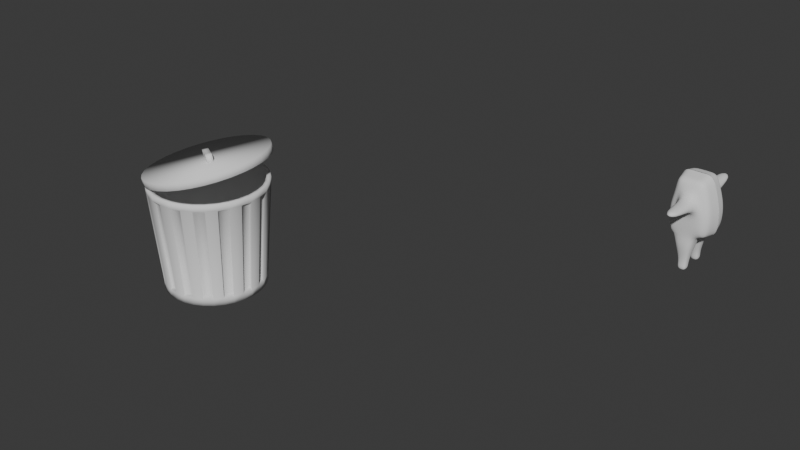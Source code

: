 # Source: Racoon5.blend  (saved by Blender 4.1.24; exported with 4.5.12 LTS)
import bpy
from mathutils import Matrix  # noqa: F401  (used for matrix-valued properties, if any)

bpy.ops.wm.read_factory_settings(use_empty=True)
scene = bpy.context.scene
scene.name = 'Scene'

# ---- collections
col_collection = bpy.data.collections.new('Collection'); scene.collection.children.link(col_collection)

# ---- world
world_world = bpy.data.worlds.new('World'); scene.world = world_world
world_world.use_nodes = True; world_world.node_tree.nodes.clear()
_N = world_world.node_tree.nodes; _L = world_world.node_tree.links
n0 = _N.new('ShaderNodeOutputWorld'); n0.name = 'World Output'; n0.location = (300, 300)
n1 = _N.new('ShaderNodeBackground'); n1.name = 'Background'; n1.location = (10, 300)
n1.inputs[0].default_value = (0.05088, 0.05088, 0.05088, 1.0)
_L.new(n1.outputs[0], n0.inputs[0])
n0.is_active_output = True
world_world.color = (0.05088, 0.05088, 0.05088)
world_world.use_sun_shadow = False
world_world.sun_shadow_jitter_overblur = 0.0

# ---- meshes
me_circle = bpy.data.meshes.new('Circle')
me_circle.from_pydata([(-1.879e-10, 0.9248, 0.005291), (-0.1804, 0.907, 0.005291), (-0.3539, 0.8544, 0.005291), (-0.5138, 0.7689, 0.005291), (-0.6539, 0.6539, 0.005291), (-0.7689, 0.5138, 0.005291), (-0.8544, 0.3539, 0.005291), (-0.907, 0.1804, 0.005291), (-0.9248, 3.006e-10, 0.005291), (-0.907, -0.1804, 0.005291), (-0.8544, -0.3539, 0.005291), (-0.7689, -0.5138, 0.005291), (-0.6539, -0.6539, 0.005291), (-0.5138, -0.7689, 0.005291), (-0.3539, -0.8544, 0.005291), (-0.1804, -0.907, 0.005291), (-1.879e-10, -0.9248, 0.005291), (0.1804, -0.907, 0.005291), (0.3539, -0.8544, 0.005291), (0.5138, -0.7689, 0.005291), (0.6539, -0.6539, 0.005291), (0.7689, -0.5138, 0.005291), (0.8544, -0.3539, 0.005291), (0.907, -0.1804, 0.005291), (0.9248, 3.006e-10, 0.005291), (0.907, 0.1804, 0.005291), (0.8544, 0.3539, 0.005291), (0.7689, 0.5138, 0.005291), (0.6539, 0.6539, 0.005291), (0.5138, 0.7689, 0.005291), (0.3539, 0.8544, 0.005291), (0.1804, 0.907, 0.005291), (-1.879e-10, 0.9248, 0.1354), (-0.1804, 0.907, 0.1354), (-0.3539, 0.8544, 0.1354), (-0.5138, 0.7689, 0.1354), (-0.6539, 0.6539, 0.1354), (-0.7689, 0.5138, 0.1354), (-0.8544, 0.3539, 0.1354), (-0.907, 0.1804, 0.1354), (-0.9248, 3.006e-10, 0.1354), (-0.907, -0.1804, 0.1354), (-0.8544, -0.3539, 0.1354), (-0.7689, -0.5138, 0.1354), (-0.6539, -0.6539, 0.1354), (-0.5138, -0.7689, 0.1354), (-0.3539, -0.8544, 0.1354), (-0.1804, -0.907, 0.1354), (-1.879e-10, -0.9248, 0.1354), (0.1804, -0.907, 0.1354), (0.3539, -0.8544, 0.1354), (0.5138, -0.7689, 0.1354), (0.6539, -0.6539, 0.1354), (0.7689, -0.5138, 0.1354), (0.8544, -0.3539, 0.1354), (0.907, -0.1804, 0.1354), (0.9248, 3.006e-10, 0.1354), (0.907, 0.1804, 0.1354), (0.8544, 0.3539, 0.1354), (0.7689, 0.5138, 0.1354), (0.6539, 0.6539, 0.1354), (0.5138, 0.7689, 0.1354), (0.3539, 0.8544, 0.1354), (0.1804, 0.907, 0.1354), (1.82e-08, 1.077, 2.004), (-0.2102, 1.057, 2.004), (-0.4123, 0.9954, 2.004), (-0.5986, 0.8958, 2.004), (-0.7618, 0.7618, 2.004), (-0.8958, 0.5986, 2.004), (-0.9954, 0.4123, 2.004), (-1.057, 0.2102, 2.004), (-1.077, -1.153e-09, 2.004), (-1.057, -0.2102, 2.004), (-0.9954, -0.4123, 2.004), (-0.8958, -0.5986, 2.004), (-0.7618, -0.7618, 2.004), (-0.5986, -0.8958, 2.004), (-0.4123, -0.9954, 2.004), (-0.2102, -1.057, 2.004), (1.82e-08, -1.077, 2.004), (0.2102, -1.057, 2.004), (0.4123, -0.9954, 2.004), (0.5986, -0.8958, 2.004), (0.7618, -0.7618, 2.004), (0.8958, -0.5986, 2.004), (0.9954, -0.4123, 2.004), (1.057, -0.2102, 2.004), (1.077, -1.153e-09, 2.004), (1.057, 0.2102, 2.004), (0.9954, 0.4123, 2.004), (0.8958, 0.5986, 2.004), (0.7618, 0.7618, 2.004), (0.5986, 0.8958, 2.004), (0.4123, 0.9954, 2.004), (0.2102, 1.057, 2.004), (0.2093, -1.052, 1.896), (1.714e-08, -1.073, 1.896), (-0.7587, 0.7587, 1.896), (-0.5961, 0.8921, 1.896), (0.2093, 1.052, 1.896), (0.4106, 0.9912, 1.896), (0.4106, -0.9912, 1.896), (-0.8921, 0.5961, 1.896), (1.714e-08, 1.073, 1.896), (0.5961, -0.8921, 1.896), (-0.9912, 0.4106, 1.896), (0.7587, -0.7587, 1.896), (-1.052, 0.2093, 1.896), (0.8921, -0.5961, 1.896), (-1.073, -1.087e-09, 1.896), (0.9912, -0.4106, 1.896), (-1.052, -0.2093, 1.896), (1.052, -0.2093, 1.896), (-0.9912, -0.4106, 1.896), (1.073, -1.087e-09, 1.896), (-0.8921, -0.5961, 1.896), (1.052, 0.2093, 1.896), (-0.7587, -0.7587, 1.896), (0.9912, 0.4106, 1.896), (-0.5961, -0.8921, 1.896), (0.8921, 0.5961, 1.896), (-0.4106, -0.9912, 1.896), (-0.2093, 1.052, 1.896), (0.7587, 0.7587, 1.896), (-0.2093, -1.052, 1.896), (-0.4106, 0.9912, 1.896), (0.5961, 0.8921, 1.896), (-0.3368, 0.813, 0.1754), (-0.1717, 0.8631, 0.1754), (-0.6223, 0.6223, 0.1754), (-0.4889, 0.7317, 0.1754), (-0.813, 0.3368, 0.1754), (-0.7317, 0.4889, 0.1754), (-0.88, 1.276e-10, 0.1754), (-0.8631, 0.1717, 0.1754), (-0.813, -0.3368, 0.1754), (-0.8631, -0.1717, 0.1754), (-0.6223, -0.6223, 0.1754), (-0.7317, -0.4889, 0.1754), (-0.3368, -0.813, 0.1754), (-0.4889, -0.7317, 0.1754), (-3.132e-10, -0.88, 0.1754), (-0.1717, -0.8631, 0.1754), (0.3368, -0.813, 0.1754), (0.1717, -0.8631, 0.1754), (0.6223, -0.6223, 0.1754), (0.4889, -0.7317, 0.1754), (0.813, -0.3368, 0.1754), (0.7317, -0.4889, 0.1754), (0.88, 1.276e-10, 0.1754), (0.8631, -0.1717, 0.1754), (0.813, 0.3368, 0.1754), (0.8631, 0.1717, 0.1754), (0.6223, 0.6223, 0.1754), (0.7317, 0.4889, 0.1754), (0.3368, 0.813, 0.1754), (0.4889, 0.7317, 0.1754), (-3.132e-10, 0.88, 0.1754), (0.1717, 0.8631, 0.1754), (1.616e-08, -1.02, 1.852), (-0.5667, 0.8482, 1.852), (0.3904, 0.9424, 1.852), (0.199, -1.0, 1.852), (-0.7213, 0.7213, 1.852), (0.199, 1.0, 1.852), (0.3904, -0.9424, 1.852), (-0.8482, 0.5667, 1.852), (1.616e-08, 1.02, 1.852), (0.5667, -0.8482, 1.852), (-0.9424, 0.3904, 1.852), (0.7213, -0.7213, 1.852), (-1.0, 0.199, 1.852), (0.8482, -0.5667, 1.852), (-1.02, -1.217e-09, 1.852), (0.9424, -0.3904, 1.852), (-1.0, -0.199, 1.852), (1.0, -0.199, 1.852), (-0.9424, -0.3904, 1.852), (1.02, -1.217e-09, 1.852), (-0.8482, -0.5667, 1.852), (1.0, 0.199, 1.852), (-0.7213, -0.7213, 1.852), (0.9424, 0.3904, 1.852), (-0.5667, -0.8482, 1.852), (0.8482, 0.5667, 1.852), (-0.3904, -0.9424, 1.852), (-0.199, 1.0, 1.852), (0.7213, 0.7213, 1.852), (-0.199, -1.0, 1.852), (-0.3904, 0.9424, 1.852), (0.5667, 0.8482, 1.852), (-0.1953, 0.9817, 2.004), (1.849e-08, 1.001, 2.004), (-0.3831, 0.9248, 2.004), (-0.5561, 0.8323, 2.004), (-0.7078, 0.7078, 2.004), (-0.8323, 0.5561, 2.004), (-0.9248, 0.3831, 2.004), (-0.9817, 0.1953, 2.004), (-1.001, -1.6e-09, 2.004), (-0.9817, -0.1953, 2.004), (-0.9248, -0.3831, 2.004), (-0.8323, -0.5561, 2.004), (-0.7078, -0.7078, 2.004), (-0.5561, -0.8323, 2.004), (-0.3831, -0.9248, 2.004), (-0.1953, -0.9817, 2.004), (1.849e-08, -1.001, 2.004), (0.1953, -0.9817, 2.004), (0.3831, -0.9248, 2.004), (0.5561, -0.8323, 2.004), (0.7078, -0.7078, 2.004), (0.8323, -0.5561, 2.004), (0.9248, -0.3831, 2.004), (0.9817, -0.1953, 2.004), (1.001, -1.6e-09, 2.004), (0.9817, 0.1953, 2.004), (0.9248, 0.3831, 2.004), (0.8323, 0.5561, 2.004), (0.7078, 0.7078, 2.004), (0.5561, 0.8323, 2.004), (0.3831, 0.9248, 2.004), (0.1953, 0.9817, 2.004), (-0.1545, 0.7765, 0.06896), (1.663e-07, 0.7917, 0.06896), (-0.303, 0.7314, 0.06896), (-0.4398, 0.6583, 0.06896), (-0.5598, 0.5598, 0.06896), (-0.6583, 0.4398, 0.06896), (-0.7314, 0.303, 0.06896), (-0.7765, 0.1545, 0.06896), (-0.7917, 5.647e-10, 0.06896), (-0.7765, -0.1545, 0.06896), (-0.7314, -0.303, 0.06896), (-0.6583, -0.4398, 0.06896), (-0.5598, -0.5598, 0.06896), (-0.4398, -0.6583, 0.06896), (-0.303, -0.7314, 0.06896), (-0.1545, -0.7765, 0.06896), (1.663e-07, -0.7917, 0.06896), (0.1545, -0.7765, 0.06896), (0.303, -0.7314, 0.06896), (0.4398, -0.6583, 0.06896), (0.5598, -0.5598, 0.06896), (0.6583, -0.4398, 0.06896), (0.7314, -0.303, 0.06896), (0.7765, -0.1545, 0.06896), (0.7917, 5.647e-10, 0.06896), (0.7765, 0.1545, 0.06896), (0.7314, 0.303, 0.06896), (0.6583, 0.4398, 0.06896), (0.5598, 0.5598, 0.06896), (0.4398, 0.6583, 0.06896), (0.303, 0.7314, 0.06896), (0.1545, 0.7765, 0.06896)], [], [(1, 0, 31, 30, 29, 28, 27, 26, 25, 24, 23, 22, 21, 20, 19, 18, 17, 16, 15, 14, 13, 12, 11, 10, 9, 8, 7, 6, 5, 4, 3, 2), (97, 96, 81, 80), (8, 9, 41, 40), (22, 23, 55, 54), (9, 10, 42, 41), (23, 24, 56, 55), (10, 11, 43, 42), (24, 25, 57, 56), (11, 12, 44, 43), (25, 26, 58, 57), (12, 13, 45, 44), (26, 27, 59, 58), (13, 14, 46, 45), (0, 1, 33, 32), (27, 28, 60, 59), (14, 15, 47, 46), (1, 2, 34, 33), (28, 29, 61, 60), (15, 16, 48, 47), (2, 3, 35, 34), (29, 30, 62, 61), (16, 17, 49, 48), (3, 4, 36, 35), (30, 31, 63, 62), (17, 18, 50, 49), (4, 5, 37, 36), (31, 0, 32, 63), (18, 19, 51, 50), (5, 6, 38, 37), (19, 20, 52, 51), (6, 7, 39, 38), (20, 21, 53, 52), (7, 8, 40, 39), (21, 22, 54, 53), (83, 84, 212, 211), (99, 98, 68, 67), (101, 100, 95, 94), (96, 102, 82, 81), (98, 103, 69, 68), (100, 104, 64, 95), (102, 105, 83, 82), (103, 106, 70, 69), (105, 107, 84, 83), (106, 108, 71, 70), (107, 109, 85, 84), (108, 110, 72, 71), (109, 111, 86, 85), (110, 112, 73, 72), (111, 113, 87, 86), (112, 114, 74, 73), (113, 115, 88, 87), (114, 116, 75, 74), (115, 117, 89, 88), (116, 118, 76, 75), (117, 119, 90, 89), (118, 120, 77, 76), (119, 121, 91, 90), (120, 122, 78, 77), (104, 123, 65, 64), (121, 124, 92, 91), (122, 125, 79, 78), (123, 126, 66, 65), (124, 127, 93, 92), (125, 97, 80, 79), (126, 99, 67, 66), (127, 101, 94, 93), (44, 118, 182, 138), (34, 35, 99, 126), (51, 52, 146, 147), (60, 61, 127, 124), (114, 112, 176, 178), (46, 47, 125, 122), (48, 97, 160, 142), (32, 33, 123, 104), (117, 57, 153, 181), (58, 59, 121, 119), (44, 45, 120, 118), (115, 113, 177, 179), (49, 50, 144, 145), (56, 57, 117, 115), (42, 43, 116, 114), (116, 43, 139, 180), (56, 115, 179, 150), (54, 55, 113, 111), (40, 41, 112, 110), (42, 114, 178, 136), (47, 48, 142, 143), (52, 53, 109, 107), (38, 39, 108, 106), (118, 116, 180, 182), (113, 55, 151, 177), (50, 51, 105, 102), (119, 117, 181, 183), (36, 37, 103, 98), (112, 41, 137, 176), (62, 63, 100, 101), (45, 46, 140, 141), (48, 49, 96, 97), (157, 156, 162, 191), (143, 142, 160, 189), (129, 128, 190, 187), (155, 154, 188, 185), (141, 140, 186, 184), (153, 152, 183, 181), (139, 138, 182, 180), (151, 150, 179, 177), (137, 136, 178, 176), (149, 148, 175, 173), (135, 134, 174, 172), (147, 146, 171, 169), (133, 132, 170, 167), (159, 158, 168, 165), (145, 144, 166, 163), (131, 130, 164, 161), (58, 119, 183, 152), (99, 35, 131, 161), (53, 54, 148, 149), (120, 45, 141, 184), (111, 109, 173, 175), (121, 59, 155, 185), (62, 101, 162, 156), (110, 108, 172, 174), (55, 56, 150, 151), (46, 122, 186, 140), (96, 49, 145, 163), (123, 33, 129, 187), (57, 58, 152, 153), (60, 124, 188, 154), (36, 98, 164, 130), (107, 105, 169, 171), (125, 47, 143, 189), (106, 103, 167, 170), (59, 60, 154, 155), (34, 126, 190, 128), (33, 34, 128, 129), (100, 63, 159, 165), (127, 61, 157, 191), (104, 100, 165, 168), (61, 62, 156, 157), (101, 127, 191, 162), (50, 102, 166, 144), (35, 36, 130, 131), (103, 37, 133, 167), (102, 96, 163, 166), (97, 125, 189, 160), (63, 32, 158, 159), (32, 104, 168, 158), (37, 38, 132, 133), (105, 51, 147, 169), (98, 99, 161, 164), (126, 123, 187, 190), (39, 40, 134, 135), (38, 106, 170, 132), (52, 107, 171, 146), (124, 121, 185, 188), (41, 42, 136, 137), (108, 39, 135, 172), (109, 53, 149, 173), (122, 120, 184, 186), (43, 44, 138, 139), (40, 110, 174, 134), (54, 111, 175, 148), (223, 193, 225, 255), (70, 71, 199, 198), (84, 85, 213, 212), (71, 72, 200, 199), (85, 86, 214, 213), (72, 73, 201, 200), (86, 87, 215, 214), (73, 74, 202, 201), (87, 88, 216, 215), (74, 75, 203, 202), (88, 89, 217, 216), (75, 76, 204, 203), (89, 90, 218, 217), (76, 77, 205, 204), (90, 91, 219, 218), (77, 78, 206, 205), (64, 65, 192, 193), (91, 92, 220, 219), (78, 79, 207, 206), (65, 66, 194, 192), (92, 93, 221, 220), (79, 80, 208, 207), (66, 67, 195, 194), (93, 94, 222, 221), (80, 81, 209, 208), (67, 68, 196, 195), (94, 95, 223, 222), (81, 82, 210, 209), (68, 69, 197, 196), (95, 64, 193, 223), (82, 83, 211, 210), (69, 70, 198, 197), (224, 226, 227, 228, 229, 230, 231, 232, 233, 234, 235, 236, 237, 238, 239, 240, 241, 242, 243, 244, 245, 246, 247, 248, 249, 250, 251, 252, 253, 254, 255, 225), (210, 211, 243, 242), (197, 198, 230, 229), (211, 212, 244, 243), (198, 199, 231, 230), (212, 213, 245, 244), (199, 200, 232, 231), (213, 214, 246, 245), (200, 201, 233, 232), (214, 215, 247, 246), (201, 202, 234, 233), (215, 216, 248, 247), (202, 203, 235, 234), (216, 217, 249, 248), (203, 204, 236, 235), (217, 218, 250, 249), (204, 205, 237, 236), (218, 219, 251, 250), (205, 206, 238, 237), (193, 192, 224, 225), (219, 220, 252, 251), (206, 207, 239, 238), (192, 194, 226, 224), (220, 221, 253, 252), (207, 208, 240, 239), (194, 195, 227, 226), (221, 222, 254, 253), (208, 209, 241, 240), (195, 196, 228, 227), (222, 223, 255, 254), (209, 210, 242, 241), (196, 197, 229, 228)])
me_circle.polygons.foreach_set('use_smooth', [True] * 226)
_uv = me_circle.uv_layers.new(name='UVMap')
_uv.uv.foreach_set('vector', [0.0, 0.0, 0.0, 0.0, 0.0, 0.0, 0.0, 0.0, 0.0, 0.0, 0.0, 0.0, 0.0, 0.0, 0.0, 0.0, 0.0, 0.0, 0.0, 0.0, 0.0, 0.0, 0.0, 0.0, 0.0, 0.0, 0.0, 0.0, 0.0, 0.0, 0.0, 0.0, 0.0, 0.0, 0.0, 0.0, 0.0, 0.0, 0.0, 0.0, 0.0, 0.0, 0.0, 0.0, 0.0, 0.0, 0.0, 0.0, 0.0, 0.0, 0.0, 0.0, 0.0, 0.0, 0.0, 0.0, 0.0, 0.0, 0.0, 0.0, 0.0, 0.0, 0.0, 0.0, 0.0, 0.0, 0.0, 0.0, 0.0, 0.0, 0.0, 0.0, 0.0, 0.0, 0.0, 0.0, 0.0, 0.0, 0.0, 0.0, 0.0, 0.0, 0.0, 0.0, 0.0, 0.0, 0.0, 0.0, 0.0, 0.0, 0.0, 0.0, 0.0, 0.0, 0.0, 0.0, 0.0, 0.0, 0.0, 0.0, 0.0, 0.0, 0.0, 0.0, 0.0, 0.0, 0.0, 0.0, 0.0, 0.0, 0.0, 0.0, 0.0, 0.0, 0.0, 0.0, 0.0, 0.0, 0.0, 0.0, 0.0, 0.0, 0.0, 0.0, 0.0, 0.0, 0.0, 0.0, 0.0, 0.0, 0.0, 0.0, 0.0, 0.0, 0.0, 0.0, 0.0, 0.0, 0.0, 0.0, 0.0, 0.0, 0.0, 0.0, 0.0, 0.0, 0.0, 0.0, 0.0, 0.0, 0.0, 0.0, 0.0, 0.0, 0.0, 0.0, 0.0, 0.0, 0.0, 0.0, 0.0, 0.0, 0.0, 0.0, 0.0, 0.0, 0.0, 0.0, 0.0, 0.0, 0.0, 0.0, 0.0, 0.0, 0.0, 0.0, 0.0, 0.0, 0.0, 0.0, 0.0, 0.0, 0.0, 0.0, 0.0, 0.0, 0.0, 0.0, 0.0, 0.0, 0.0, 0.0, 0.0, 0.0, 0.0, 0.0, 0.0, 0.0, 0.0, 0.0, 0.0, 0.0, 0.0, 0.0, 0.0, 0.0, 0.0, 0.0, 0.0, 0.0, 0.0, 0.0, 0.0, 0.0, 0.0, 0.0, 0.0, 0.0, 0.0, 0.0, 0.0, 0.0, 0.0, 0.0, 0.0, 0.0, 0.0, 0.0, 0.0, 0.0, 0.0, 0.0, 0.0, 0.0, 0.0, 0.0, 0.0, 0.0, 0.0, 0.0, 0.0, 0.0, 0.0, 0.0, 0.0, 0.0, 0.0, 0.0, 0.0, 0.0, 0.0, 0.0, 0.0, 0.0, 0.0, 0.0, 0.0, 0.0, 0.0, 0.0, 0.0, 0.0, 0.0, 0.0, 0.0, 0.0, 0.0, 0.0, 0.0, 0.0, 0.0, 0.0, 0.0, 0.0, 0.0, 0.0, 0.0, 0.0, 0.0, 0.0, 0.0, 0.0, 0.0, 0.0, 0.0, 0.0, 0.0, 0.0, 0.0, 0.0, 0.0, 0.0, 0.0, 0.0, 0.0, 0.0, 0.0, 0.0, 0.0, 0.0, 0.0, 0.0, 0.0, 0.0, 0.0, 0.0, 0.0, 0.0, 0.0, 0.0, 0.0, 0.0, 0.0, 0.0, 0.0, 0.0, 0.0, 0.0, 0.0, 0.0, 0.0, 0.0, 0.0, 0.0, 0.0, 0.0, 0.0, 0.0, 0.0, 0.0, 0.0, 0.0, 0.0, 0.0, 0.0, 0.0, 0.0, 0.0, 0.0, 0.0, 0.0, 0.0, 0.0, 0.0, 0.0, 0.0, 0.0, 0.0, 0.0, 0.0, 0.0, 0.0, 0.0, 0.0, 0.0, 0.0, 0.0, 0.0, 0.0, 0.0, 0.0, 0.0, 0.0, 0.0, 0.0, 0.0, 0.0, 0.0, 0.0, 0.0, 0.0, 0.0, 0.0, 0.0, 0.0, 0.0, 0.0, 0.0, 0.0, 0.0, 0.0, 0.0, 0.0, 0.0, 0.0, 0.0, 0.0, 0.0, 0.0, 0.0, 0.0, 0.0, 0.0, 0.0, 0.0, 0.0, 0.0, 0.0, 0.0, 0.0, 0.0, 0.0, 0.0, 0.0, 0.0, 0.0, 0.0, 0.0, 0.0, 0.0, 0.0, 0.0, 0.0, 0.0, 0.0, 0.0, 0.0, 0.0, 0.0, 0.0, 0.0, 0.0, 0.0, 0.0, 0.0, 0.0, 0.0, 0.0, 0.0, 0.0, 0.0, 0.0, 0.0, 0.0, 0.0, 0.0, 0.0, 0.0, 0.0, 0.0, 0.0, 0.0, 0.0, 0.0, 0.0, 0.0, 0.0, 0.0, 0.0, 0.0, 0.0, 0.0, 0.0, 0.0, 0.0, 0.0, 0.0, 0.0, 0.0, 0.0, 0.0, 0.0, 0.0, 0.0, 0.0, 0.0, 0.0, 0.0, 0.0, 0.0, 0.0, 0.0, 0.0, 0.0, 0.0, 0.0, 0.0, 0.0, 0.0, 0.0, 0.0, 0.0, 0.0, 0.0, 0.0, 0.0, 0.0, 0.0, 0.0, 0.0, 0.0, 0.0, 0.0, 0.0, 0.0, 0.0, 0.0, 0.0, 0.0, 0.0, 0.0, 0.0, 0.0, 0.0, 0.0, 0.0, 0.0, 0.0, 0.0, 0.0, 0.0, 0.0, 0.0, 0.0, 0.0, 0.0, 0.0, 0.0, 0.0, 0.0, 0.0, 0.0, 0.0, 0.0, 0.0, 0.0, 0.0, 0.0, 0.0, 0.0, 0.0, 0.0, 0.0, 0.0, 0.0, 0.0, 0.0, 0.0, 0.0, 0.0, 0.0, 0.0, 0.0, 0.0, 0.0, 0.0, 0.0, 0.0, 0.0, 0.0, 0.0, 0.0, 0.0, 0.0, 0.0, 0.0, 0.0, 0.0, 0.0, 0.0, 0.0, 0.0, 0.0, 0.0, 0.0, 0.0, 0.0, 0.0, 0.0, 0.0, 0.0, 0.0, 0.0, 0.0, 0.0, 0.0, 0.0, 0.0, 0.0, 0.0, 0.0, 0.0, 0.0, 0.0, 0.0, 0.0, 0.0, 0.0, 0.0, 0.0, 0.0, 0.0, 0.0, 0.0, 0.0, 0.0, 0.0, 0.0, 0.0, 0.0, 0.0, 0.0, 0.0, 0.0, 0.0, 0.0, 0.0, 0.0, 0.0, 0.0, 0.0, 0.0, 0.0, 0.0, 0.0, 0.0, 0.0, 0.0, 0.0, 0.0, 0.0, 0.0, 0.0, 0.0, 0.0, 0.0, 0.0, 0.0, 0.0, 0.0, 0.0, 0.0, 0.0, 0.0, 0.0, 0.0, 0.0, 0.0, 0.0, 0.0, 0.0, 0.0, 0.0, 0.0, 0.0, 0.0, 0.0, 0.0, 0.0, 0.0, 0.0, 0.0, 0.0, 0.0, 0.0, 0.0, 0.0, 0.0, 0.0, 0.0, 0.0, 0.0, 0.0, 0.0, 0.0, 0.0, 0.0, 0.0, 0.0, 0.0, 0.0, 0.0, 0.0, 0.0, 0.0, 0.0, 0.0, 0.0, 0.0, 0.0, 0.0, 0.0, 0.0, 0.0, 0.0, 0.0, 0.0, 0.0, 0.0, 0.0, 0.0, 0.0, 0.0, 0.0, 0.0, 0.0, 0.0, 0.0, 0.0, 0.0, 0.0, 0.0, 0.0, 0.0, 0.0, 0.0, 0.0, 0.0, 0.0, 0.0, 0.0, 0.0, 0.0, 0.0, 0.0, 0.0, 0.0, 0.0, 0.0, 0.0, 0.0, 0.0, 0.0, 0.0, 0.0, 0.0, 0.0, 0.0, 0.0, 0.0, 0.0, 0.0, 0.0, 0.0, 0.0, 0.0, 0.0, 0.0, 0.0, 0.0, 0.0, 0.0, 0.0, 0.0, 0.0, 0.0, 0.0, 0.0, 0.0, 0.0, 0.0, 0.0, 0.0, 0.0, 0.0, 0.0, 0.0, 0.0, 0.0, 0.0, 0.0, 0.0, 0.0, 0.0, 0.0, 0.0, 0.0, 0.0, 0.0, 0.0, 0.0, 0.0, 0.0, 0.0, 0.0, 0.0, 0.0, 0.0, 0.0, 0.0, 0.0, 0.0, 0.0, 0.0, 0.0, 0.0, 0.0, 0.0, 0.0, 0.0, 0.0, 0.0, 0.0, 0.0, 0.0, 0.0, 0.0, 0.0, 0.0, 0.0, 0.0, 0.0, 0.0, 0.0, 0.0, 0.0, 0.0, 0.0, 0.0, 0.0, 0.0, 0.0, 0.0, 0.0, 0.0, 0.0, 0.0, 0.0, 0.0, 0.0, 0.0, 0.0, 0.0, 0.0, 0.0, 0.0, 0.0, 0.0, 0.0, 0.0, 0.0, 0.0, 0.0, 0.0, 0.0, 0.0, 0.0, 0.0, 0.0, 0.0, 0.0, 0.0, 0.0, 0.0, 0.0, 0.0, 0.0, 0.0, 0.0, 0.0, 0.0, 0.0, 0.0, 0.0, 0.0, 0.0, 0.0, 0.0, 0.0, 0.0, 0.0, 0.0, 0.0, 0.0, 0.0, 0.0, 0.0, 0.0, 0.0, 0.0, 0.0, 0.0, 0.0, 0.0, 0.0, 0.0, 0.0, 0.0, 0.0, 0.0, 0.0, 0.0, 0.0, 0.0, 0.0, 0.0, 0.0, 0.0, 0.0, 0.0, 0.0, 0.0, 0.0, 0.0, 0.0, 0.0, 0.0, 0.0, 0.0, 0.0, 0.0, 0.0, 0.0, 0.0, 0.0, 0.0, 0.0, 0.0, 0.0, 0.0, 0.0, 0.0, 0.0, 0.0, 0.0, 0.0, 0.0, 0.0, 0.0, 0.0, 0.0, 0.0, 0.0, 0.0, 0.0, 0.0, 0.0, 0.0, 0.0, 0.0, 0.0, 0.0, 0.0, 0.0, 0.0, 0.0, 0.0, 0.0, 0.0, 0.0, 0.0, 0.0, 0.0, 0.0, 0.0, 0.0, 0.0, 0.0, 0.0, 0.0, 0.0, 0.0, 0.0, 0.0, 0.0, 0.0, 0.0, 0.0, 0.0, 0.0, 0.0, 0.0, 0.0, 0.0, 0.0, 0.0, 0.0, 0.0, 0.0, 0.0, 0.0, 0.0, 0.0, 0.0, 0.0, 0.0, 0.0, 0.0, 0.0, 0.0, 0.0, 0.0, 0.0, 0.0, 0.0, 0.0, 0.0, 0.0, 0.0, 0.0, 0.0, 0.0, 0.0, 0.0, 0.0, 0.0, 0.0, 0.0, 0.0, 0.0, 0.0, 0.0, 0.0, 0.0, 0.0, 0.0, 0.0, 0.0, 0.0, 0.0, 0.0, 0.0, 0.0, 0.0, 0.0, 0.0, 0.0, 0.0, 0.0, 0.0, 0.0, 0.0, 0.0, 0.0, 0.0, 0.0, 0.0, 0.0, 0.0, 0.0, 0.0, 0.0, 0.0, 0.0, 0.0, 0.0, 0.0, 0.0, 0.0, 0.0, 0.0, 0.0, 0.0, 0.0, 0.0, 0.0, 0.0, 0.0, 0.0, 0.0, 0.0, 0.0, 0.0, 0.0, 0.0, 0.0, 0.0, 0.0, 0.0, 0.0, 0.0, 0.0, 0.0, 0.0, 0.0, 0.0, 0.0, 0.0, 0.0, 0.0, 0.0, 0.0, 0.0, 0.0, 0.0, 0.0, 0.0, 0.0, 0.0, 0.0, 0.0, 0.0, 0.0, 0.0, 0.0, 0.0, 0.0, 0.0, 0.0, 0.0, 0.0, 0.0, 0.0, 0.0, 0.0, 0.0, 0.0, 0.0, 0.0, 0.0, 0.0, 0.0, 0.0, 0.0, 0.0, 0.0, 0.0, 0.0, 0.0, 0.0, 0.0, 0.0, 0.0, 0.0, 0.0, 0.0, 0.0, 0.0, 0.0, 0.0, 0.0, 0.0, 0.0, 0.0, 0.0, 0.0, 0.0, 0.0, 0.0, 0.0, 0.0, 0.0, 0.0, 0.0, 0.0, 0.0, 0.0, 0.0, 0.0, 0.0, 0.0, 0.0, 0.0, 0.0, 0.0, 0.0, 0.0, 0.0, 0.0, 0.0, 0.0, 0.0, 0.0, 0.0, 0.0, 0.0, 0.0, 0.0, 0.0, 0.0, 0.0, 0.0, 0.0, 0.0, 0.0, 0.0, 0.0, 0.0, 0.0, 0.0, 0.0, 0.0, 0.0, 0.0, 0.0, 0.0, 0.0, 0.0, 0.0, 0.0, 0.0, 0.0, 0.0, 0.0, 0.0, 0.0, 0.0, 0.0, 0.0, 0.0, 0.0, 0.0, 0.0, 0.0, 0.0, 0.0, 0.0, 0.0, 0.0, 0.0, 0.0, 0.0, 0.0, 0.0, 0.0, 0.0, 0.0, 0.0, 0.0, 0.0, 0.0, 0.0, 0.0, 0.0, 0.0, 0.0, 0.0, 0.0, 0.0, 0.0, 0.0, 0.0, 0.0, 0.0, 0.0, 0.0, 0.0, 0.0, 0.0, 0.0, 0.0, 0.0, 0.0, 0.0, 0.0, 0.0, 0.0, 0.0, 0.0, 0.0, 0.0, 0.0, 0.0, 0.0, 0.0, 0.0, 0.0, 0.0, 0.0, 0.0, 0.0, 0.0, 0.0, 0.0, 0.0, 0.0, 0.0, 0.0, 0.0, 0.0, 0.0, 0.0, 0.0, 0.0, 0.0, 0.0, 0.0, 0.0, 0.0, 0.0, 0.0, 0.0, 0.0, 0.0, 0.0, 0.0, 0.0, 0.0, 0.0, 0.0, 0.0, 0.0, 0.0, 0.0, 0.0, 0.0, 0.0, 0.0, 0.0, 0.0, 0.0, 0.0, 0.0, 0.0, 0.0, 0.0, 0.0, 0.0, 0.0, 0.0, 0.0, 0.0, 0.0, 0.0, 0.0, 0.0, 0.0, 0.0, 0.0, 0.0, 0.0, 0.0, 0.0, 0.0, 0.0, 0.0, 0.0, 0.0, 0.0, 0.0, 0.0, 0.0, 0.0, 0.0, 0.0, 0.0, 0.0, 0.0, 0.0, 0.0, 0.0, 0.0, 0.0, 0.0, 0.0, 0.0, 0.0, 0.0, 0.0, 0.0, 0.0, 0.0, 0.0, 0.0, 0.0, 0.0, 0.0, 0.0, 0.0, 0.0, 0.0, 0.0, 0.0, 0.0, 0.0, 0.0, 0.0, 0.0, 0.0, 0.0, 0.0, 0.0, 0.0, 0.0, 0.0, 0.0, 0.0, 0.0, 0.0, 0.0, 0.0, 0.0, 0.0, 0.0, 0.0, 0.0, 0.0, 0.0, 0.0, 0.0, 0.0, 0.0, 0.0, 0.0, 0.0, 0.0, 0.0, 0.0, 0.0, 0.0, 0.0, 0.0, 0.0, 0.0, 0.0, 0.0, 0.0, 0.0, 0.0, 0.0, 0.0, 0.0, 0.0, 0.0, 0.0, 0.0, 0.0, 0.0, 0.0, 0.0, 0.0, 0.0, 0.0, 0.0, 0.0, 0.0, 0.0, 0.0, 0.0, 0.0, 0.0, 0.0, 0.0, 0.0, 0.0, 0.0, 0.0, 0.0, 0.0, 0.0, 0.0, 0.0, 0.0, 0.0, 0.0, 0.0, 0.0, 0.0, 0.0, 0.0, 0.0, 0.0, 0.0, 0.0, 0.0, 0.0, 0.0, 0.0, 0.0, 0.0, 0.0, 0.0, 0.0, 0.0, 0.0, 0.0, 0.0, 0.0, 0.0, 0.0, 0.0, 0.0, 0.0, 0.0, 0.0, 0.0, 0.0, 0.0, 0.0, 0.0, 0.0, 0.0, 0.0, 0.0, 0.0, 0.0, 0.0, 0.0, 0.0, 0.0, 0.0, 0.0, 0.0, 0.0, 0.0, 0.0, 0.0, 0.0, 0.0, 0.0, 0.0, 0.0, 0.0, 0.0, 0.0, 0.0, 0.0, 0.0, 0.0, 0.0, 0.0, 0.0, 0.0, 0.0, 0.0, 0.0, 0.0, 0.0, 0.0, 0.0, 0.0, 0.0, 0.0, 0.0, 0.0, 0.0, 0.0, 0.0, 0.0, 0.0, 0.0, 0.0, 0.0, 0.0, 0.0, 0.0, 0.0, 0.0, 0.0, 0.0, 0.0, 0.0, 0.0, 0.0, 0.0, 0.0, 0.0, 0.0, 0.0, 0.0, 0.0, 0.0, 0.0, 0.0, 0.0, 0.0, 0.0, 0.0, 0.0, 0.0, 0.0, 0.0, 0.0, 0.0, 0.0, 0.0, 0.0, 0.0, 0.0, 0.0, 0.0, 0.0, 0.0, 0.0, 0.0, 0.0, 0.0, 0.0, 0.0, 0.0, 0.0, 0.0, 0.0, 0.0, 0.0, 0.0, 0.0, 0.0, 0.0, 0.0, 0.0, 0.0, 0.0, 0.0, 0.0, 0.0, 0.0, 0.0, 0.0, 0.0, 0.0, 0.0, 0.0, 0.0, 0.0, 0.0, 0.0, 0.0, 0.0, 0.0, 0.0, 0.0, 0.0, 0.0, 0.0, 0.0, 0.0, 0.0, 0.0, 0.0, 0.0, 0.0, 0.0, 0.0, 0.0, 0.0, 0.0, 0.0, 0.0, 0.0, 0.0, 0.0, 0.0, 0.0, 0.0, 0.0, 0.0, 0.0, 0.0, 0.0, 0.0, 0.0, 0.0, 0.0, 0.0, 0.0, 0.0, 0.0, 0.0, 0.0, 0.0, 0.0, 0.0, 0.0, 0.0, 0.0, 0.0, 0.0, 0.0, 0.0, 0.0, 0.0, 0.0, 0.0, 0.0, 0.0, 0.0, 0.0, 0.0, 0.0, 0.0, 0.0, 0.0, 0.0, 0.0, 0.0, 0.0, 0.0, 0.0, 0.0, 0.0, 0.0, 0.0, 0.0, 0.0, 0.0, 0.0, 0.0, 0.0, 0.0, 0.0, 0.0, 0.0, 0.0, 0.0, 0.0, 0.0, 0.0, 0.0, 0.0, 0.0, 0.0, 0.0, 0.0, 0.0, 0.0, 0.0, 0.0, 0.0, 0.0, 0.0, 0.0, 0.0, 0.0, 0.0, 0.0, 0.0, 0.0, 0.0, 0.0, 0.0, 0.0, 0.0, 0.0, 0.0, 0.0, 0.0, 0.0, 0.0, 0.0, 0.0, 0.0, 0.0, 0.0, 0.0, 0.0, 0.0, 0.0, 0.0, 0.0, 0.0, 0.0, 0.0, 0.0, 0.0, 0.0, 0.0, 0.0, 0.0, 0.0, 0.0, 0.0, 0.0, 0.0, 0.0, 0.0, 0.0, 0.0, 0.0, 0.0, 0.0, 0.0, 0.0, 0.0, 0.0, 0.0, 0.0, 0.0, 0.0, 0.0, 0.0, 0.0, 0.0, 0.0, 0.0, 0.0, 0.0, 0.0, 0.0, 0.0, 0.0, 0.0, 0.0, 0.0, 0.0, 0.0, 0.0, 0.0, 0.0, 0.0, 0.0, 0.0, 0.0, 0.0, 0.0, 0.0, 0.0, 0.0, 0.0, 0.0, 0.0, 0.0, 0.0, 0.0, 0.0, 0.0, 0.0, 0.0, 0.0, 0.0, 0.0, 0.0, 0.0, 0.0, 0.0, 0.0, 0.0, 0.0, 0.0, 0.0, 0.0, 0.0, 0.0, 0.0, 0.0, 0.0, 0.0, 0.0, 0.0, 0.0, 0.0, 0.0, 0.0, 0.0, 0.0, 0.0, 0.0, 0.0, 0.0, 0.0, 0.0, 0.0, 0.0, 0.0, 0.0, 0.0, 0.0, 0.0, 0.0, 0.0, 0.0, 0.0, 0.0, 0.0, 0.0, 0.0, 0.0, 0.0, 0.0, 0.0, 0.0, 0.0, 0.0, 0.0, 0.0, 0.0, 0.0, 0.0, 0.0, 0.0, 0.0, 0.0, 0.0, 0.0, 0.0, 0.0, 0.0, 0.0, 0.0, 0.0, 0.0, 0.0, 0.0, 0.0, 0.0, 0.0, 0.0, 0.0, 0.0, 0.0, 0.0, 0.0, 0.0, 0.0, 0.0, 0.0, 0.0, 0.0, 0.0, 0.0, 0.0, 0.0, 0.0, 0.0, 0.0, 0.0, 0.0, 0.0, 0.0, 0.0, 0.0, 0.0, 0.0, 0.0, 0.0, 0.0, 0.0, 0.0, 0.0, 0.0, 0.0, 0.0, 0.0, 0.0, 0.0, 0.0, 0.0, 0.0, 0.0, 0.0])
me_circle.update()
me_circle_001 = bpy.data.meshes.new('Circle.001')
me_circle_001.from_pydata([(0.0, 1.0, 0.0), (-0.1951, 0.9808, 0.0), (-0.3827, 0.9239, 0.0), (-0.5556, 0.8315, 0.0), (-0.7071, 0.7071, 0.0), (-0.8315, 0.5556, 0.0), (-0.9239, 0.3827, 0.0), (-0.9808, 0.1951, 0.0), (-1.0, 0.0, 0.0), (-0.9808, -0.1951, 0.0), (-0.9239, -0.3827, 0.0), (-0.8315, -0.5556, 0.0), (-0.7071, -0.7071, 0.0), (-0.5556, -0.8315, 0.0), (-0.3827, -0.9239, 0.0), (-0.1951, -0.9808, 0.0), (0.0, -1.0, 0.0), (0.1951, -0.9808, 0.0), (0.3827, -0.9239, 0.0), (0.5556, -0.8315, 0.0), (0.7071, -0.7071, 0.0), (0.8315, -0.5556, 0.0), (0.9239, -0.3827, 0.0), (0.9808, -0.1951, 0.0), (1.0, 0.0, 0.0), (0.9808, 0.1951, 0.0), (0.9239, 0.3827, 0.0), (0.8315, 0.5556, 0.0), (0.7071, 0.7071, 0.0), (0.5556, 0.8315, 0.0), (0.3827, 0.9239, 0.0), (0.1951, 0.9808, 0.0), (-0.1951, 0.9808, 0.06854), (0.0, 1.0, 0.06854), (-0.3827, 0.9239, 0.06854), (-0.5556, 0.8315, 0.06854), (-0.7071, 0.7071, 0.06854), (-0.8315, 0.5556, 0.06854), (-0.9239, 0.3827, 0.06854), (-0.9808, 0.1951, 0.06854), (-1.0, 0.0, 0.06854), (-0.9808, -0.1951, 0.06854), (-0.9239, -0.3827, 0.06854), (-0.8315, -0.5556, 0.06854), (-0.7071, -0.7071, 0.06854), (-0.5556, -0.8315, 0.06854), (-0.3827, -0.9239, 0.06854), (-0.1951, -0.9808, 0.06854), (0.0, -1.0, 0.06854), (0.1951, -0.9808, 0.06854), (0.3827, -0.9239, 0.06854), (0.5556, -0.8315, 0.06854), (0.7071, -0.7071, 0.06854), (0.8315, -0.5556, 0.06854), (0.9239, -0.3827, 0.06854), (0.9808, -0.1951, 0.06854), (1.0, 0.0, 0.06854), (0.9808, 0.1951, 0.06854), (0.9239, 0.3827, 0.06854), (0.8315, 0.5556, 0.06854), (0.7071, 0.7071, 0.06854), (0.5556, 0.8315, 0.06854), (0.3827, 0.9239, 0.06854), (0.1951, 0.9808, 0.06854), (-0.1819, 0.9142, 8.087e-09), (-2.361e-10, 0.9322, 8.087e-09), (-0.3567, 0.8612, 8.087e-09), (-0.5179, 0.7751, 8.087e-09), (-0.6591, 0.6591, 8.087e-09), (-0.7751, 0.5179, 8.087e-09), (-0.8612, 0.3567, 8.087e-09), (-0.9142, 0.1819, 8.087e-09), (-0.9322, -2.361e-10, 8.087e-09), (-0.9142, -0.1819, 8.087e-09), (-0.8612, -0.3567, 8.087e-09), (-0.7751, -0.5179, 8.087e-09), (-0.6591, -0.6591, 8.087e-09), (-0.5179, -0.7751, 8.087e-09), (-0.3567, -0.8612, 8.087e-09), (-0.1819, -0.9142, 8.087e-09), (-2.361e-10, -0.9322, 8.087e-09), (0.1819, -0.9142, 8.087e-09), (0.3567, -0.8612, 8.087e-09), (0.5179, -0.7751, 8.087e-09), (0.6591, -0.6591, 8.087e-09), (0.7751, -0.5179, 8.087e-09), (0.8612, -0.3567, 8.087e-09), (0.9142, -0.1819, 8.087e-09), (0.9322, -2.361e-10, 8.087e-09), (0.9142, 0.1819, 8.087e-09), (0.8612, 0.3567, 8.087e-09), (0.7751, 0.5179, 8.087e-09), (0.6591, 0.6591, 8.087e-09), (0.5179, 0.7751, 8.087e-09), (0.3567, 0.8612, 8.087e-09), (0.1819, 0.9142, 8.087e-09), (-0.1819, 0.9142, 0.05212), (-2.361e-10, 0.9322, 0.05212), (-0.3567, 0.8612, 0.05212), (-0.5179, 0.7751, 0.05212), (-0.6591, 0.6591, 0.05212), (-0.7751, 0.5179, 0.05212), (-0.8612, 0.3567, 0.05212), (-0.9142, 0.1819, 0.05212), (-0.9322, -2.361e-10, 0.05212), (-0.9142, -0.1819, 0.05212), (-0.8612, -0.3567, 0.05212), (-0.7751, -0.5179, 0.05212), (-0.6591, -0.6591, 0.05212), (-0.5179, -0.7751, 0.05212), (-0.3567, -0.8612, 0.05212), (-0.1819, -0.9142, 0.05212), (-2.361e-10, -0.9322, 0.05212), (0.1819, -0.9142, 0.05212), (0.3567, -0.8612, 0.05212), (0.5179, -0.7751, 0.05212), (0.6591, -0.6591, 0.05212), (0.7751, -0.5179, 0.05212), (0.8612, -0.3567, 0.05212), (0.9142, -0.1819, 0.05212), (0.9322, -2.361e-10, 0.05212), (0.9142, 0.1819, 0.05212), (0.8612, 0.3567, 0.05212), (0.7751, 0.5179, 0.05212), (0.6591, 0.6591, 0.05212), (0.5179, 0.7751, 0.05212), (0.3567, 0.8612, 0.05212), (0.1819, 0.9142, 0.05212)], [], [(28, 27, 91, 92), (32, 34, 35, 36, 37, 38, 39, 40, 41, 42, 43, 44, 45, 46, 47, 48, 49, 50, 51, 52, 53, 54, 55, 56, 57, 58, 59, 60, 61, 62, 63, 33), (9, 10, 42, 41), (23, 24, 56, 55), (10, 11, 43, 42), (24, 25, 57, 56), (11, 12, 44, 43), (25, 26, 58, 57), (12, 13, 45, 44), (26, 27, 59, 58), (13, 14, 46, 45), (0, 1, 32, 33), (27, 28, 60, 59), (14, 15, 47, 46), (1, 2, 34, 32), (28, 29, 61, 60), (15, 16, 48, 47), (2, 3, 35, 34), (29, 30, 62, 61), (16, 17, 49, 48), (3, 4, 36, 35), (30, 31, 63, 62), (17, 18, 50, 49), (4, 5, 37, 36), (31, 0, 33, 63), (18, 19, 51, 50), (5, 6, 38, 37), (19, 20, 52, 51), (6, 7, 39, 38), (20, 21, 53, 52), (7, 8, 40, 39), (21, 22, 54, 53), (8, 9, 41, 40), (22, 23, 55, 54), (90, 89, 121, 122), (15, 14, 78, 79), (2, 1, 64, 66), (29, 28, 92, 93), (16, 15, 79, 80), (3, 2, 66, 67), (30, 29, 93, 94), (17, 16, 80, 81), (4, 3, 67, 68), (31, 30, 94, 95), (18, 17, 81, 82), (5, 4, 68, 69), (0, 31, 95, 65), (19, 18, 82, 83), (6, 5, 69, 70), (20, 19, 83, 84), (7, 6, 70, 71), (21, 20, 84, 85), (8, 7, 71, 72), (22, 21, 85, 86), (9, 8, 72, 73), (23, 22, 86, 87), (10, 9, 73, 74), (24, 23, 87, 88), (11, 10, 74, 75), (25, 24, 88, 89), (12, 11, 75, 76), (26, 25, 89, 90), (13, 12, 76, 77), (27, 26, 90, 91), (14, 13, 77, 78), (1, 0, 65, 64), (96, 97, 127, 126, 125, 124, 123, 122, 121, 120, 119, 118, 117, 116, 115, 114, 113, 112, 111, 110, 109, 108, 107, 106, 105, 104, 103, 102, 101, 100, 99, 98), (77, 76, 108, 109), (91, 90, 122, 123), (78, 77, 109, 110), (64, 65, 97, 96), (92, 91, 123, 124), (79, 78, 110, 111), (66, 64, 96, 98), (93, 92, 124, 125), (80, 79, 111, 112), (67, 66, 98, 99), (94, 93, 125, 126), (81, 80, 112, 113), (68, 67, 99, 100), (95, 94, 126, 127), (82, 81, 113, 114), (69, 68, 100, 101), (65, 95, 127, 97), (83, 82, 114, 115), (70, 69, 101, 102), (84, 83, 115, 116), (71, 70, 102, 103), (85, 84, 116, 117), (72, 71, 103, 104), (86, 85, 117, 118), (73, 72, 104, 105), (87, 86, 118, 119), (74, 73, 105, 106), (88, 87, 119, 120), (75, 74, 106, 107), (89, 88, 120, 121), (76, 75, 107, 108)])
me_circle_001.polygons.foreach_set('use_smooth', [True] * 98)
_uv = me_circle_001.uv_layers.new(name='UVMap')
_uv.uv.foreach_set('vector', [0.0, 0.0, 0.0, 0.0, 0.0, 0.0, 0.0, 0.0, 0.0, 0.0, 0.0, 0.0, 0.0, 0.0, 0.0, 0.0, 0.0, 0.0, 0.0, 0.0, 0.0, 0.0, 0.0, 0.0, 0.0, 0.0, 0.0, 0.0, 0.0, 0.0, 0.0, 0.0, 0.0, 0.0, 0.0, 0.0, 0.0, 0.0, 0.0, 0.0, 0.0, 0.0, 0.0, 0.0, 0.0, 0.0, 0.0, 0.0, 0.0, 0.0, 0.0, 0.0, 0.0, 0.0, 0.0, 0.0, 0.0, 0.0, 0.0, 0.0, 0.0, 0.0, 0.0, 0.0, 0.0, 0.0, 0.0, 0.0, 0.0, 0.0, 0.0, 0.0, 0.0, 0.0, 0.0, 0.0, 0.0, 0.0, 0.0, 0.0, 0.0, 0.0, 0.0, 0.0, 0.0, 0.0, 0.0, 0.0, 0.0, 0.0, 0.0, 0.0, 0.0, 0.0, 0.0, 0.0, 0.0, 0.0, 0.0, 0.0, 0.0, 0.0, 0.0, 0.0, 0.0, 0.0, 0.0, 0.0, 0.0, 0.0, 0.0, 0.0, 0.0, 0.0, 0.0, 0.0, 0.0, 0.0, 0.0, 0.0, 0.0, 0.0, 0.0, 0.0, 0.0, 0.0, 0.0, 0.0, 0.0, 0.0, 0.0, 0.0, 0.0, 0.0, 0.0, 0.0, 0.0, 0.0, 0.0, 0.0, 0.0, 0.0, 0.0, 0.0, 0.0, 0.0, 0.0, 0.0, 0.0, 0.0, 0.0, 0.0, 0.0, 0.0, 0.0, 0.0, 0.0, 0.0, 0.0, 0.0, 0.0, 0.0, 0.0, 0.0, 0.0, 0.0, 0.0, 0.0, 0.0, 0.0, 0.0, 0.0, 0.0, 0.0, 0.0, 0.0, 0.0, 0.0, 0.0, 0.0, 0.0, 0.0, 0.0, 0.0, 0.0, 0.0, 0.0, 0.0, 0.0, 0.0, 0.0, 0.0, 0.0, 0.0, 0.0, 0.0, 0.0, 0.0, 0.0, 0.0, 0.0, 0.0, 0.0, 0.0, 0.0, 0.0, 0.0, 0.0, 0.0, 0.0, 0.0, 0.0, 0.0, 0.0, 0.0, 0.0, 0.0, 0.0, 0.0, 0.0, 0.0, 0.0, 0.0, 0.0, 0.0, 0.0, 0.0, 0.0, 0.0, 0.0, 0.0, 0.0, 0.0, 0.0, 0.0, 0.0, 0.0, 0.0, 0.0, 0.0, 0.0, 0.0, 0.0, 0.0, 0.0, 0.0, 0.0, 0.0, 0.0, 0.0, 0.0, 0.0, 0.0, 0.0, 0.0, 0.0, 0.0, 0.0, 0.0, 0.0, 0.0, 0.0, 0.0, 0.0, 0.0, 0.0, 0.0, 0.0, 0.0, 0.0, 0.0, 0.0, 0.0, 0.0, 0.0, 0.0, 0.0, 0.0, 0.0, 0.0, 0.0, 0.0, 0.0, 0.0, 0.0, 0.0, 0.0, 0.0, 0.0, 0.0, 0.0, 0.0, 0.0, 0.0, 0.0, 0.0, 0.0, 0.0, 0.0, 0.0, 0.0, 0.0, 0.0, 0.0, 0.0, 0.0, 0.0, 0.0, 0.0, 0.0, 0.0, 0.0, 0.0, 0.0, 0.0, 0.0, 0.0, 0.0, 0.0, 0.0, 0.0, 0.0, 0.0, 0.0, 0.0, 0.0, 0.0, 0.0, 0.0, 0.0, 0.0, 0.0, 0.0, 0.0, 0.0, 0.0, 0.0, 0.0, 0.0, 0.0, 0.0, 0.0, 0.0, 0.0, 0.0, 0.0, 0.0, 0.0, 0.0, 0.0, 0.0, 0.0, 0.0, 0.0, 0.0, 0.0, 0.0, 0.0, 0.0, 0.0, 0.0, 0.0, 0.0, 0.0, 0.0, 0.0, 0.0, 0.0, 0.0, 0.0, 0.0, 0.0, 0.0, 0.0, 0.0, 0.0, 0.0, 0.0, 0.0, 0.0, 0.0, 0.0, 0.0, 0.0, 0.0, 0.0, 0.0, 0.0, 0.0, 0.0, 0.0, 0.0, 0.0, 0.0, 0.0, 0.0, 0.0, 0.0, 0.0, 0.0, 0.0, 0.0, 0.0, 0.0, 0.0, 0.0, 0.0, 0.0, 0.0, 0.0, 0.0, 0.0, 0.0, 0.0, 0.0, 0.0, 0.0, 0.0, 0.0, 0.0, 0.0, 0.0, 0.0, 0.0, 0.0, 0.0, 0.0, 0.0, 0.0, 0.0, 0.0, 0.0, 0.0, 0.0, 0.0, 0.0, 0.0, 0.0, 0.0, 0.0, 0.0, 0.0, 0.0, 0.0, 0.0, 0.0, 0.0, 0.0, 0.0, 0.0, 0.0, 0.0, 0.0, 0.0, 0.0, 0.0, 0.0, 0.0, 0.0, 0.0, 0.0, 0.0, 0.0, 0.0, 0.0, 0.0, 0.0, 0.0, 0.0, 0.0, 0.0, 0.0, 0.0, 0.0, 0.0, 0.0, 0.0, 0.0, 0.0, 0.0, 0.0, 0.0, 0.0, 0.0, 0.0, 0.0, 0.0, 0.0, 0.0, 0.0, 0.0, 0.0, 0.0, 0.0, 0.0, 0.0, 0.0, 0.0, 0.0, 0.0, 0.0, 0.0, 0.0, 0.0, 0.0, 0.0, 0.0, 0.0, 0.0, 0.0, 0.0, 0.0, 0.0, 0.0, 0.0, 0.0, 0.0, 0.0, 0.0, 0.0, 0.0, 0.0, 0.0, 0.0, 0.0, 0.0, 0.0, 0.0, 0.0, 0.0, 0.0, 0.0, 0.0, 0.0, 0.0, 0.0, 0.0, 0.0, 0.0, 0.0, 0.0, 0.0, 0.0, 0.0, 0.0, 0.0, 0.0, 0.0, 0.0, 0.0, 0.0, 0.0, 0.0, 0.0, 0.0, 0.0, 0.0, 0.0, 0.0, 0.0, 0.0, 0.0, 0.0, 0.0, 0.0, 0.0, 0.0, 0.0, 0.0, 0.0, 0.0, 0.0, 0.0, 0.0, 0.0, 0.0, 0.0, 0.0, 0.0, 0.0, 0.0, 0.0, 0.0, 0.0, 0.0, 0.0, 0.0, 0.0, 0.0, 0.0, 0.0, 0.0, 0.0, 0.0, 0.0, 0.0, 0.0, 0.0, 0.0, 0.0, 0.0, 0.0, 0.0, 0.0, 0.0, 0.0, 0.0, 0.0, 0.0, 0.0, 0.0, 0.0, 0.0, 0.0, 0.0, 0.0, 0.0, 0.0, 0.0, 0.0, 0.0, 0.0, 0.0, 0.0, 0.0, 0.0, 0.0, 0.0, 0.0, 0.0, 0.0, 0.0, 0.0, 0.0, 0.0, 0.0, 0.0, 0.0, 0.0, 0.0, 0.0, 0.0, 0.0, 0.0, 0.0, 0.0, 0.0, 0.0, 0.0, 0.0, 0.0, 0.0, 0.0, 0.0, 0.0, 0.0, 0.0, 0.0, 0.0, 0.0, 0.0, 0.0, 0.0, 0.0, 0.0, 0.0, 0.0, 0.0, 0.0, 0.0, 0.0, 0.0, 0.0, 0.0, 0.0, 0.0, 0.0, 0.0, 0.0, 0.0, 0.0, 0.0, 0.0, 0.0, 0.0, 0.0, 0.0, 0.0, 0.0, 0.0, 0.0, 0.0, 0.0, 0.0, 0.0, 0.0, 0.0, 0.0, 0.0, 0.0, 0.0, 0.0, 0.0, 0.0, 0.0, 0.0, 0.0, 0.0, 0.0, 0.0, 0.0, 0.0, 0.0, 0.0, 0.0, 0.0, 0.0, 0.0, 0.0, 0.0, 0.0, 0.0, 0.0, 0.0, 0.0, 0.0, 0.0, 0.0, 0.0, 0.0, 0.0, 0.0, 0.0, 0.0, 0.0, 0.0, 0.0, 0.0, 0.0, 0.0, 0.0, 0.0, 0.0, 0.0, 0.0, 0.0, 0.0, 0.0, 0.0, 0.0, 0.0, 0.0, 0.0, 0.0, 0.0, 0.0, 0.0, 0.0, 0.0, 0.0, 0.0, 0.0, 0.0, 0.0, 0.0, 0.0, 0.0, 0.0, 0.0, 0.0, 0.0, 0.0, 0.0, 0.0, 0.0, 0.0, 0.0, 0.0, 0.0, 0.0, 0.0, 0.0, 0.0, 0.0, 0.0, 0.0, 0.0, 0.0, 0.0, 0.0, 0.0, 0.0, 0.0, 0.0, 0.0, 0.0, 0.0, 0.0, 0.0, 0.0, 0.0, 0.0, 0.0, 0.0, 0.0, 0.0, 0.0, 0.0, 0.0, 0.0, 0.0, 0.0, 0.0, 0.0, 0.0, 0.0, 0.0, 0.0, 0.0, 0.0, 0.0, 0.0, 0.0, 0.0, 0.0, 0.0, 0.0, 0.0, 0.0, 0.0, 0.0, 0.0, 0.0, 0.0, 0.0, 0.0, 0.0, 0.0, 0.0, 0.0, 0.0, 0.0, 0.0, 0.0, 0.0, 0.0, 0.0, 0.0, 0.0, 0.0, 0.0, 0.0, 0.0, 0.0, 0.0, 0.0, 0.0, 0.0, 0.0, 0.0, 0.0, 0.0, 0.0, 0.0, 0.0, 0.0, 0.0, 0.0, 0.0, 0.0, 0.0, 0.0, 0.0, 0.0, 0.0, 0.0, 0.0, 0.0, 0.0, 0.0, 0.0, 0.0, 0.0, 0.0, 0.0, 0.0, 0.0, 0.0, 0.0, 0.0, 0.0, 0.0, 0.0, 0.0, 0.0, 0.0])
me_circle_001.update()
me_cube_001 = bpy.data.meshes.new('Cube.001')
me_cube_001.from_pydata([(-1.0, -1.0, -1.0), (-1.0, -1.0, 1.0), (-1.0, 1.0, -1.0), (-1.0, 1.0, 1.0), (1.0, -1.0, -1.0), (1.0, -1.0, 1.0), (1.0, 1.0, -1.0), (1.0, 1.0, 1.0), (-1.0, -1.0, 2.042), (-1.0, 1.0, 2.042), (1.0, 1.0, 2.042), (1.0, -1.0, 2.042), (-8.888, -1.0, 1.0), (-8.888, 1.0, 1.0), (-8.888, -1.0, 2.042), (-8.888, 1.0, 2.042), (-6.66, 1.0, 2.042), (-6.66, -1.0, 2.042), (-6.66, 1.0, 1.0), (-6.66, -1.0, 1.0), (-8.888, -1.0, -0.9713), (-8.888, 1.0, -0.9713), (-6.66, 1.0, -0.9713), (-6.66, -1.0, -0.9713)], [], [(0, 1, 3, 2), (2, 3, 7, 6), (6, 7, 5, 4), (4, 5, 1, 0), (2, 6, 4, 0), (5, 7, 10, 11), (10, 9, 8, 11), (17, 16, 15, 14), (1, 5, 11, 8), (7, 3, 9, 10), (13, 12, 14, 15), (16, 18, 13, 15), (13, 18, 22, 21), (19, 17, 14, 12), (1, 8, 17, 19), (3, 1, 19, 18), (9, 3, 18, 16), (8, 9, 16, 17), (22, 23, 20, 21), (18, 19, 23, 22), (12, 13, 21, 20), (19, 12, 20, 23)])
me_cube_001.polygons.foreach_set('use_smooth', [True] * 22)
_uv = me_cube_001.uv_layers.new(name='UVMap')
_uv.uv.foreach_set('vector', [0.375, 0.0, 0.625, 0.0, 0.625, 0.25, 0.375, 0.25, 0.375, 0.25, 0.625, 0.25, 0.625, 0.5, 0.375, 0.5, 0.375, 0.5, 0.625, 0.5, 0.625, 0.75, 0.375, 0.75, 0.375, 0.75, 0.625, 0.75, 0.625, 1.0, 0.375, 1.0, 0.125, 0.5, 0.375, 0.5, 0.375, 0.75, 0.125, 0.75, 0.625, 0.75, 0.625, 0.5, 0.625, 0.5, 0.625, 0.75, 0.625, 0.5, 0.875, 0.5, 0.875, 0.75, 0.625, 0.75, 0.875, 0.75, 0.875, 0.5, 0.875, 0.5, 0.875, 0.75, 0.625, 1.0, 0.625, 0.75, 0.625, 0.75, 0.625, 1.0, 0.625, 0.5, 0.625, 0.25, 0.625, 0.25, 0.625, 0.5, 0.625, 0.25, 0.625, 0.0, 0.625, 0.0, 0.625, 0.25, 0.625, 0.25, 0.625, 0.25, 0.625, 0.25, 0.625, 0.25, 0.625, 0.25, 0.625, 0.25, 0.625, 0.25, 0.625, 0.25, 0.625, 1.0, 0.625, 1.0, 0.625, 1.0, 0.625, 1.0, 0.625, 1.0, 0.625, 1.0, 0.625, 1.0, 0.625, 1.0, 0.625, 0.25, 0.625, 0.0, 0.625, 0.0, 0.625, 0.25, 0.625, 0.25, 0.625, 0.25, 0.625, 0.25, 0.625, 0.25, 0.875, 0.75, 0.875, 0.5, 0.875, 0.5, 0.875, 0.75, 0.625, 0.25, 0.625, 0.0, 0.625, 0.0, 0.625, 0.25, 0.625, 0.25, 0.625, 0.0, 0.625, 0.0, 0.625, 0.25, 0.625, 0.0, 0.625, 0.25, 0.625, 0.25, 0.625, 0.0, 0.625, 1.0, 0.625, 1.0, 0.625, 1.0, 0.625, 1.0])
me_cube_001.update()
me_cube_002 = bpy.data.meshes.new('Cube.002')
me_cube_002.from_pydata([(-0.2285, -3.19, 0.4924), (0.6058, -3.19, 0.4924), (-0.2216, -3.228, 0.1844), (0.6832, -3.228, 0.1844), (0.4306, -0.3872, -2.053), (0.3924, -0.8551, -2.044), (-0.08217, -0.8551, -2.044), (-0.07723, -0.3872, -2.053), (-0.5998, -0.9963, -1.091), (0.7237, -1.029, -1.0), (0.4096, -0.9477, 1.009), (-0.2527, -0.9477, 1.009), (0.6832, -1.066, 0.04646), (-0.2216, -1.066, 0.04646), (-0.1082, -0.6824, -2.06), (0.419, -0.6824, -2.06), (0.6058, -1.028, 0.3545), (-0.2285, -1.028, 0.3545), (0.4436, -0.7145, -2.343), (-0.103, -0.7145, -2.343), (-1.158, 0.001307, -1.171), (-0.8925, 0.0008945, 1.154), (1.496, 0.001819, -1.171), (0.9801, 0.0008945, 1.154), (1.508, 0.0008945, 0.0431), (-1.134, 0.0008945, 0.0431), (1.36, 0.0008945, 0.3988), (-1.001, 0.0008945, 0.3988), (0.4353, -0.01912, 1.154), (-0.3119, -0.01912, 1.154), (-0.3195, 0.02369, -0.9959), (0.7995, 0.02369, -0.9959), (-0.0005212, -0.8449, -2.442), (0.3567, -0.8449, -2.442), (-0.025, -0.4882, -2.454), (0.3878, -0.4882, -2.454), (0.4563, -0.3964, -2.336), (0.4151, -0.9106, -2.328), (-0.09118, -0.3964, -2.336), (-0.07484, -0.9106, -2.328), (-0.3707, -1.083, -1.442), (0.602, -1.083, -1.442), (0.677, -0.02681, -1.435), (-0.3204, -0.02681, -1.435), (-0.8588, -0.4709, -1.087), (0.9227, -0.4176, 1.082), (1.415, -0.4764, 0.04477), (1.277, -0.4575, 0.3768), (0.4225, -0.4805, 1.082), (-0.2825, -0.4805, 1.082), (-0.6299, -0.5294, -1.101), (0.7763, -0.562, -1.01), (-0.8242, -0.4176, 1.082), (1.408, -0.4708, -1.087), (-1.05, -0.4764, 0.04477), (-0.9251, -0.4575, 0.3768), (-0.02187, -0.7281, -2.46), (0.3781, -0.7281, -2.46), (-0.4215, -0.6064, -1.449), (0.6545, -0.6064, -1.449), (1.355, -0.7508, -1.037), (1.107, -0.9727, -1.001), (0.6553, -0.8797, 1.009), (0.8922, -0.6403, 1.043), (1.36, -0.7616, 0.04577), (1.111, -0.9889, 0.04646), (1.229, -0.7228, 0.364), (0.9827, -0.9532, 0.3545), (-0.5998, -0.9963, -1.091), (-0.8044, -0.7804, -1.032), (-0.7831, -0.669, 1.038), (-0.5833, -0.8776, 1.009), (-0.7901, -0.9845, 0.04646), (-0.9944, -0.7903, 0.04587), (-0.8767, -0.7515, 0.3626), (-0.6754, -0.9514, 0.3545), (0.7517, -1.09, -0.401), (-0.4434, -1.075, -0.4444), (-1.28, 0.06745, -0.4842), (1.635, 0.06769, -0.4841), (-1.085, -0.4557, -0.4434), (1.535, -0.4557, -0.4432), (1.202, -1.015, -0.4015), (1.476, -0.7673, -0.4189), (-0.7997, -1.024, -0.4444), (-1.025, -0.7993, -0.4166)], [], [(67, 62, 10, 16), (49, 52, 70, 71, 11), (81, 46, 64, 83), (13, 17, 75, 72), (44, 50, 8, 68, 69), (45, 48, 10, 62, 63), (73, 74, 55, 54), (46, 47, 66, 64), (12, 16, 1, 3), (41, 40, 6, 5), (51, 53, 60, 61, 9), (76, 12, 13, 77), (47, 45, 63, 66), (48, 49, 11, 10), (74, 70, 52, 55), (37, 39, 32, 33), (65, 67, 16, 12), (16, 10, 11, 17), (59, 41, 5, 15), (58, 43, 7, 14), (43, 42, 4, 7), (40, 58, 14, 6), (42, 59, 15, 4), (5, 6, 39, 37), (54, 55, 27, 25), (80, 54, 25, 78), (15, 5, 37, 18), (14, 7, 38, 19), (55, 52, 21, 27), (56, 57, 33, 32), (18, 37, 33, 57), (19, 38, 34, 56), (38, 36, 35, 34), (7, 4, 36, 38), (6, 14, 19, 39), (4, 15, 18, 36), (30, 31, 42, 43), (50, 30, 43, 58), (51, 9, 41, 59), (9, 8, 40, 41), (31, 51, 59, 42), (8, 50, 58, 40), (39, 19, 56, 32), (36, 18, 57, 35), (34, 35, 57, 56), (17, 11, 71, 75), (77, 13, 72, 84), (3, 1, 0, 2), (20, 30, 50, 44), (28, 29, 49, 48), (23, 28, 48, 45), (24, 26, 47, 46), (79, 24, 46, 81), (29, 21, 52, 49), (31, 22, 53, 51), (26, 23, 45, 47), (82, 61, 60, 83), (67, 65, 64, 66), (62, 67, 66, 63), (82, 65, 12, 76), (75, 71, 70, 74), (84, 72, 73, 85), (72, 75, 74, 73), (85, 73, 54, 80), (13, 12, 3, 2), (17, 13, 2, 0), (16, 17, 0, 1), (69, 85, 80, 44), (68, 84, 85, 69), (61, 82, 76, 9), (65, 82, 83, 64), (22, 79, 81, 53), (8, 77, 84, 68), (44, 80, 78, 20), (9, 76, 77, 8), (53, 81, 83, 60)])
me_cube_002.polygons.foreach_set('use_smooth', [True] * 76)
_uv = me_cube_002.uv_layers.new(name='UVMap')
_uv.uv.foreach_set('vector', [0.5444, 0.7747, 0.625, 0.7802, 0.625, 0.8333, 0.5444, 0.8333, 0.7917, 0.6871, 0.875, 0.6871, 0.875, 0.7244, 0.8465, 0.75, 0.7917, 0.75, 0.4498, 0.6871, 0.5064, 0.6871, 0.5064, 0.7242, 0.4498, 0.7241, 0.5064, 0.9167, 0.5444, 0.9167, 0.5444, 0.9767, 0.5064, 0.9804, 0.125, 0.6871, 0.2083, 0.6871, 0.2083, 0.75, 0.2083, 0.75, 0.125, 0.7278, 0.625, 0.6871, 0.7083, 0.6871, 0.7083, 0.75, 0.6552, 0.75, 0.625, 0.7202, 0.5064, 0.02203, 0.5444, 0.02305, 0.5444, 0.06288, 0.5064, 0.06288, 0.5064, 0.6871, 0.5444, 0.6871, 0.5444, 0.7231, 0.5064, 0.7242, 0.5064, 0.8333, 0.5444, 0.8333, 0.5444, 0.8333, 0.5064, 0.8333, 0.375, 0.8333, 0.375, 0.9167, 0.375, 0.9167, 0.375, 0.8333, 0.2917, 0.6871, 0.375, 0.6871, 0.375, 0.7239, 0.3505, 0.75, 0.2917, 0.75, 0.4498, 0.8333, 0.5064, 0.8333, 0.5064, 0.9167, 0.4498, 0.9167, 0.5444, 0.6871, 0.625, 0.6871, 0.625, 0.7202, 0.5444, 0.7231, 0.7083, 0.6871, 0.7917, 0.6871, 0.7917, 0.75, 0.7083, 0.75, 0.5444, 0.02305, 0.625, 0.02556, 0.625, 0.06288, 0.5444, 0.06288, 0.375, 0.8333, 0.375, 0.9167, 0.375, 0.9167, 0.375, 0.8333, 0.5064, 0.773, 0.5444, 0.7747, 0.5444, 0.8333, 0.5064, 0.8333, 0.5444, 0.8333, 0.625, 0.8333, 0.625, 0.9167, 0.5444, 0.9167, 0.2917, 0.6871, 0.2917, 0.75, 0.2917, 0.75, 0.2917, 0.6871, 0.2083, 0.6871, 0.2083, 0.625, 0.2083, 0.625, 0.2083, 0.6871, 0.2083, 0.625, 0.2917, 0.625, 0.2917, 0.625, 0.2083, 0.625, 0.2083, 0.75, 0.2083, 0.6871, 0.2083, 0.6871, 0.2083, 0.75, 0.2917, 0.625, 0.2917, 0.6871, 0.2917, 0.6871, 0.2917, 0.625, 0.375, 0.8333, 0.375, 0.9167, 0.375, 0.9167, 0.375, 0.8333, 0.5064, 0.06288, 0.5444, 0.06288, 0.5444, 0.125, 0.5064, 0.125, 0.4498, 0.06288, 0.5064, 0.06288, 0.5064, 0.125, 0.4498, 0.125, 0.2917, 0.6871, 0.2917, 0.75, 0.2917, 0.75, 0.2917, 0.6871, 0.2083, 0.6871, 0.2083, 0.625, 0.2083, 0.625, 0.2083, 0.6871, 0.5444, 0.06288, 0.625, 0.06288, 0.625, 0.125, 0.5444, 0.125, 0.2083, 0.6871, 0.2917, 0.6871, 0.2917, 0.75, 0.2083, 0.75, 0.2917, 0.6871, 0.2917, 0.75, 0.2917, 0.75, 0.2917, 0.6871, 0.2083, 0.6871, 0.2083, 0.625, 0.2083, 0.625, 0.2083, 0.6871, 0.2083, 0.625, 0.2917, 0.625, 0.2917, 0.625, 0.2083, 0.625, 0.2083, 0.625, 0.2917, 0.625, 0.2917, 0.625, 0.2083, 0.625, 0.2083, 0.75, 0.2083, 0.6871, 0.2083, 0.6871, 0.2083, 0.75, 0.2917, 0.625, 0.2917, 0.6871, 0.2917, 0.6871, 0.2917, 0.625, 0.2083, 0.625, 0.2917, 0.625, 0.2917, 0.625, 0.2083, 0.625, 0.2083, 0.6871, 0.2083, 0.625, 0.2083, 0.625, 0.2083, 0.6871, 0.2917, 0.6871, 0.2917, 0.75, 0.2917, 0.75, 0.2917, 0.6871, 0.375, 0.8333, 0.375, 0.9167, 0.375, 0.9167, 0.375, 0.8333, 0.2917, 0.625, 0.2917, 0.6871, 0.2917, 0.6871, 0.2917, 0.625, 0.2083, 0.75, 0.2083, 0.6871, 0.2083, 0.6871, 0.2083, 0.75, 0.2083, 0.75, 0.2083, 0.6871, 0.2083, 0.6871, 0.2083, 0.75, 0.2917, 0.625, 0.2917, 0.6871, 0.2917, 0.6871, 0.2917, 0.625, 0.2083, 0.625, 0.2917, 0.625, 0.2917, 0.6871, 0.2083, 0.6871, 0.5444, 0.9167, 0.625, 0.9167, 0.625, 0.9715, 0.5444, 0.9767, 0.4498, 0.9167, 0.5064, 0.9167, 0.5064, 0.9804, 0.4498, 0.953, 0.5064, 0.8333, 0.5444, 0.8333, 0.5444, 0.9167, 0.5064, 0.9167, 0.125, 0.625, 0.2083, 0.625, 0.2083, 0.6871, 0.125, 0.6871, 0.7083, 0.625, 0.7917, 0.625, 0.7917, 0.6871, 0.7083, 0.6871, 0.625, 0.625, 0.7083, 0.625, 0.7083, 0.6871, 0.625, 0.6871, 0.5064, 0.625, 0.5444, 0.625, 0.5444, 0.6871, 0.5064, 0.6871, 0.4498, 0.625, 0.5064, 0.625, 0.5064, 0.6871, 0.4498, 0.6871, 0.7917, 0.625, 0.875, 0.625, 0.875, 0.6871, 0.7917, 0.6871, 0.2917, 0.625, 0.375, 0.625, 0.375, 0.6871, 0.2917, 0.6871, 0.5444, 0.625, 0.625, 0.625, 0.625, 0.6871, 0.5444, 0.6871, 0.4498, 0.7736, 0.375, 0.7745, 0.375, 0.7239, 0.4498, 0.7241, 0.5444, 0.7747, 0.5064, 0.773, 0.5064, 0.7242, 0.5444, 0.7231, 0.625, 0.7802, 0.5444, 0.7747, 0.5444, 0.7231, 0.625, 0.7202, 0.4498, 0.7736, 0.5064, 0.773, 0.5064, 0.8333, 0.4498, 0.8333, 0.5444, 0.9767, 0.625, 0.9715, 0.625, 1.0, 0.5474, 1.0, 0.4498, 0.953, 0.5064, 0.9804, 0.5064, 1.0, 0.4498, 1.0, 0.5064, 0.9804, 0.5444, 0.9767, 0.5444, 1.0, 0.5074, 1.0, 0.4498, 0.02209, 0.5064, 0.02203, 0.5064, 0.06288, 0.4498, 0.06288, 0.5064, 0.9167, 0.5064, 0.8333, 0.5064, 0.8333, 0.5064, 0.9167, 0.5444, 0.9167, 0.5064, 0.9167, 0.5064, 0.9167, 0.5444, 0.9167, 0.5444, 0.8333, 0.5444, 0.9167, 0.5444, 0.9167, 0.5444, 0.8333, 0.375, 0.02218, 0.4498, 0.02209, 0.4498, 0.06288, 0.375, 0.06288, 0.375, 0.9167, 0.4498, 0.953, 0.4498, 1.0, 0.375, 1.0, 0.375, 0.7745, 0.4498, 0.7736, 0.4498, 0.8333, 0.375, 0.8333, 0.5064, 0.773, 0.4498, 0.7736, 0.4498, 0.7241, 0.5064, 0.7242, 0.375, 0.625, 0.4498, 0.625, 0.4498, 0.6871, 0.375, 0.6871, 0.375, 0.9167, 0.4498, 0.9167, 0.4498, 0.953, 0.375, 0.9167, 0.375, 0.06288, 0.4498, 0.06288, 0.4498, 0.125, 0.375, 0.125, 0.375, 0.8333, 0.4498, 0.8333, 0.4498, 0.9167, 0.375, 0.9167, 0.375, 0.6871, 0.4498, 0.6871, 0.4498, 0.7241, 0.375, 0.7239])
me_cube_002.update()

# ---- objects
ob_circle = bpy.data.objects.new('Circle', me_circle)
ob_circle_001 = bpy.data.objects.new('Circle.001', me_circle_001)
ob_cube = bpy.data.objects.new('Cube', me_cube_001)
ob_cube_001 = bpy.data.objects.new('Cube.001', me_cube_002)
ob_empty = bpy.data.objects.new('Empty', None)

# ---- transforms, parenting, visibility, modifiers, constraints
ob_circle.location = (-5.273, 0.0, 0.0)
ob_circle.scale = (0.9323, 0.9323, 0.9323)
ob_circle_001.location = (-5.332, 0.07935, 2.049)
ob_circle_001.rotation_euler = (0.1818, -0.1695, -0.5781)
ob_circle_001.scale = (1.07, 1.07, 1.827)
ob_cube.location = (-5.131, -0.05088, 2.245)
ob_cube.rotation_euler = (0.1818, -0.1695, -0.5781)
ob_cube.scale = (0.0504, 0.0504, 0.0504)
ob_cube_001.location = (1.47, 3.35, 2.306)
ob_cube_001.scale = (0.2569, 0.2969, 0.4122)
_m = ob_cube_001.modifiers.new('Subdivision', 'SUBSURF')
_m.levels = 2
_m = ob_cube_001.modifiers.new('Mirror', 'MIRROR')
_m.use_axis = (False, True, False)
ob_empty.location = (1.158, 6.041, 2.579)
ob_empty.rotation_euler = (1.571, -0.0, -0.0)
ob_empty.empty_display_type = 'IMAGE'
ob_empty.empty_display_size = 5.0

# ---- collection membership
col_collection.objects.link(ob_circle)
col_collection.objects.link(ob_circle_001)
col_collection.objects.link(ob_cube)
col_collection.objects.link(ob_cube_001)
col_collection.objects.link(ob_empty)

# ---- scene / render settings (as saved in the file)
scene.frame_start = 1; scene.frame_end = 250; scene.frame_set(1)
scene.render.engine = 'BLENDER_EEVEE_NEXT'
scene.cycles.sampling_pattern = 'TABULATED_SOBOL'
scene.eevee.ray_tracing_options.trace_max_roughness = 0.0
bpy.context.view_layer.update()

# ---- added for rendering (the .blend has no active camera and no usable light): camera, sun
cam_auto = bpy.data.cameras.new('AutoCamera')
cam_auto.lens = 50.0
cam_auto.sensor_width = 36.0
cam_auto.clip_end = 1000.0
ob_auto_camera = bpy.data.objects.new('AutoCamera', cam_auto)
scene.collection.objects.link(ob_auto_camera)
ob_auto_camera.location = (7.45958, -10.4771, 9.32676)
ob_auto_camera.rotation_euler = (1.09748, -7.21219e-08, 0.694738)
scene.camera = ob_auto_camera
light_auto_sun = bpy.data.lights.new('AutoSun', 'SUN')
light_auto_sun.energy = 3.0
light_auto_sun.angle = 0.0523599
ob_auto_sun = bpy.data.objects.new('AutoSun', light_auto_sun)
scene.collection.objects.link(ob_auto_sun)
ob_auto_sun.rotation_euler = (0.872665, 0.174533, 0.523599)
bpy.context.view_layer.update()
